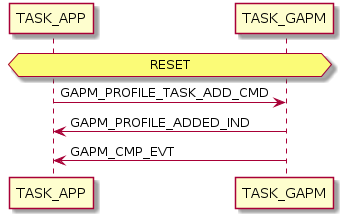

The diagram above was rendered by PlantUML. Its source (embedded in the PNG):
@startuml inline_umlgraph_2.png
hnote over TASK_APP, TASK_GAPM: RESET
TASK_APP -> TASK_GAPM: GAPM_PROFILE_TASK_ADD_CMD
TASK_GAPM -> TASK_APP: GAPM_PROFILE_ADDED_IND
TASK_GAPM -> TASK_APP: GAPM_CMP_EVT
@enduml